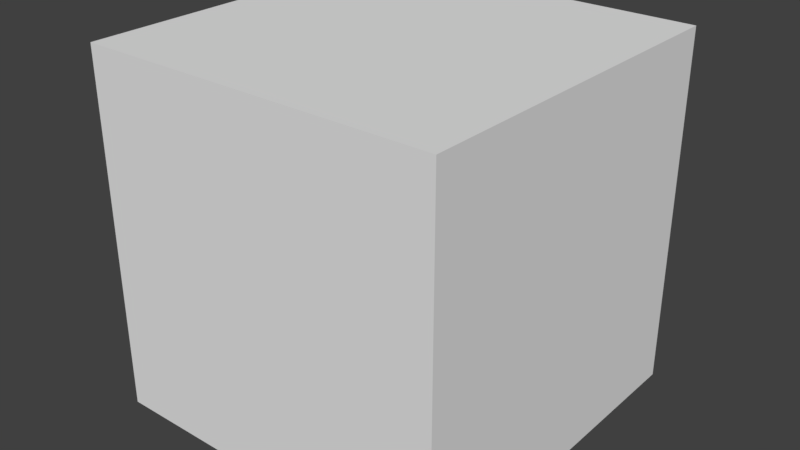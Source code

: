 # Source: skybox.blend  (saved by Blender 2.79.0; exported with 4.5.12 LTS)
import bpy
from mathutils import Matrix  # noqa: F401  (used for matrix-valued properties, if any)

bpy.ops.wm.read_factory_settings(use_empty=True)
scene = bpy.context.scene
scene.name = 'Scene'

# ---- collections
col_collection_1 = bpy.data.collections.new('Collection 1'); scene.collection.children.link(col_collection_1)

# ---- materials (node trees are filled in below, after node groups)
mat_material_001 = bpy.data.materials.new('Material.001')
mat_material_001.alpha_threshold = 0.0
mat_material_001.use_transparent_shadow = False
mat_material_001.roughness = 0.5
mat_material_001.specular_intensity = 0.0

# ---- material node trees

# ---- world
world_world = bpy.data.worlds.new('World'); scene.world = world_world
world_world.color = (0.05088, 0.05088, 0.05088)
world_world.use_sun_shadow = False
world_world.sun_shadow_jitter_overblur = 0.0
world_world.cycles.sampling_method = 'MANUAL'

# ---- meshes
me_cube = bpy.data.meshes.new('Cube')
me_cube.from_pydata([(1.0, 1.0, -1.0), (1.0, -1.0, -1.0), (-1.0, -1.0, -1.0), (-1.0, 1.0, -1.0), (1.0, 1.0, 1.0), (1.0, -1.0, 1.0), (-1.0, -1.0, 1.0), (-1.0, 1.0, 1.0)], [], [(0, 3, 2, 1), (4, 5, 6, 7), (0, 1, 5, 4), (1, 2, 6, 5), (2, 3, 7, 6), (4, 7, 3, 0)])
_uv = me_cube.uv_layers.new(name='UVMap')
_uv.uv.foreach_set('vector', [0.7496, 0.0008138, 0.5006, 0.0008138, 0.5006, 0.3341, 0.7496, 0.3341, 0.7496, 0.9992, 0.7496, 0.6659, 0.5006, 0.6659, 0.5006, 0.9992, 0.9994, 0.3341, 0.7496, 0.3341, 0.7496, 0.6659, 0.9994, 0.6659, 0.7496, 0.3341, 0.5006, 0.3341, 0.5006, 0.6659, 0.7496, 0.6659, 0.5006, 0.3341, 0.25, 0.3341, 0.25, 0.6659, 0.5006, 0.6659, 0.0006104, 0.6659, 0.25, 0.6659, 0.25, 0.3341, 0.0006104, 0.3341])
me_cube.materials.append(mat_material_001)
me_cube.use_remesh_preserve_volume = False
me_cube.use_remesh_preserve_attributes = False
me_cube.use_mirror_vertex_groups = False
me_cube.update()

# ---- objects
ob_cube = bpy.data.objects.new('Cube', me_cube)

# ---- transforms, parenting, visibility, modifiers, constraints
ob_cube.location = (0.0, 0.0, 0.0)
ob_cube.lock_rotations_4d = False
ob_cube.empty_display_type = 'ARROWS'
ob_cube.lineart.crease_threshold = 0.0

# ---- collection membership
col_collection_1.objects.link(ob_cube)

# ---- scene / render settings (as saved in the file)
scene.frame_start = 1; scene.frame_end = 250; scene.frame_set(0)
scene.render.engine = 'BLENDER_EEVEE_NEXT'
scene.render.resolution_percentage = 50
scene.render.dither_intensity = 0.0
scene.cycles.use_denoising = False
scene.cycles.samples = 128
scene.cycles.sampling_pattern = 'TABULATED_SOBOL'
scene.cycles.use_adaptive_sampling = False
scene.cycles.use_light_tree = False
scene.cycles.blur_glossy = 0.0
scene.cycles.sample_clamp_indirect = 0.0
scene.view_settings.view_transform = 'Standard'
bpy.context.view_layer.update()

# ---- added for rendering (the .blend has no active camera and no usable light): camera, sun
cam_auto = bpy.data.cameras.new('AutoCamera')
cam_auto.lens = 50.0
cam_auto.sensor_width = 36.0
cam_auto.clip_end = 1000.0
ob_auto_camera = bpy.data.objects.new('AutoCamera', cam_auto)
scene.collection.objects.link(ob_auto_camera)
ob_auto_camera.location = (3.20507, -3.84609, 2.56406)
ob_auto_camera.rotation_euler = (1.09748, -7.21219e-08, 0.694738)
scene.camera = ob_auto_camera
light_auto_sun = bpy.data.lights.new('AutoSun', 'SUN')
light_auto_sun.energy = 3.0
light_auto_sun.angle = 0.0523599
ob_auto_sun = bpy.data.objects.new('AutoSun', light_auto_sun)
scene.collection.objects.link(ob_auto_sun)
ob_auto_sun.rotation_euler = (0.872665, 0.174533, 0.523599)
bpy.context.view_layer.update()
